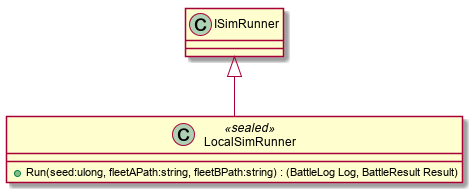

The diagram above was rendered by PlantUML. Its source (embedded in the PNG):
@startuml
class LocalSimRunner <<sealed>> {
    + Run(seed:ulong, fleetAPath:string, fleetBPath:string) : (BattleLog Log, BattleResult Result)
}
ISimRunner <|-- LocalSimRunner
@enduml